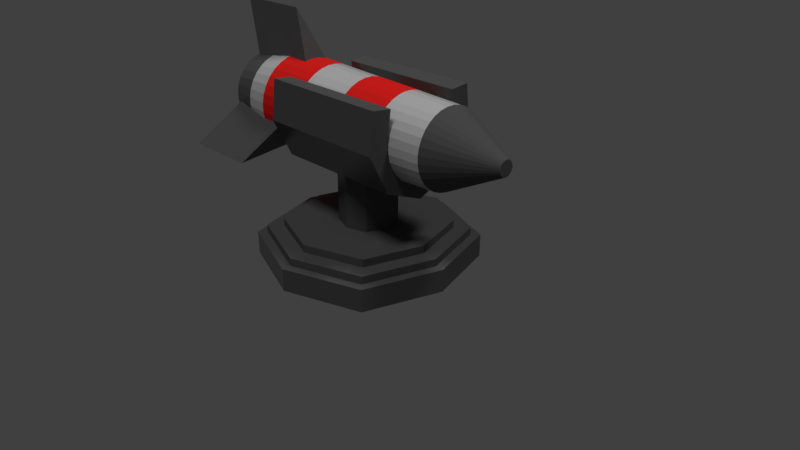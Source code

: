 # Source: TurretCannon_RocketLauncher.blend  (saved by Blender 2.79.0; exported with 4.5.12 LTS)
import bpy
from mathutils import Matrix  # noqa: F401  (used for matrix-valued properties, if any)

bpy.ops.wm.read_factory_settings(use_empty=True)
scene = bpy.context.scene
scene.name = 'Scene'

# ---- collections
col_collection_1 = bpy.data.collections.new('Collection 1'); scene.collection.children.link(col_collection_1)

# ---- materials (node trees are filled in below, after node groups)
mat_black = bpy.data.materials.new('Black')
mat_black.alpha_threshold = 0.0
mat_black.roughness = 0.5
mat_grey = bpy.data.materials.new('Grey')
mat_grey.alpha_threshold = 0.0
mat_grey.roughness = 0.5
mat_red = bpy.data.materials.new('Red')
mat_red.alpha_threshold = 0.0
mat_red.roughness = 0.5

# ---- material node trees
mat_black.use_nodes = True; mat_black.node_tree.nodes.clear()
_N = mat_black.node_tree.nodes; _L = mat_black.node_tree.links
n0 = _N.new('ShaderNodeOutputMaterial'); n0.name = 'Material Output'; n0.location = (300, 300)
n1 = _N.new('ShaderNodeBsdfPrincipled'); n1.name = 'Principled BSDF'; n1.location = (10, 300)
n1.width = 150
n1.subsurface_method = 'BURLEY'
n1.inputs[0].default_value = (0.08984, 0.08984, 0.08984, 1.0)
n1.inputs[2].default_value = 0.0
n1.inputs[3].default_value = 1.45
n1.inputs[9].default_value = (1.0, 1.0, 1.0)
n1.inputs[13].default_value = 0.0
_L.new(n1.outputs[0], n0.inputs[0])
n0.is_active_output = True
mat_grey.use_nodes = True; mat_grey.node_tree.nodes.clear()
_N = mat_grey.node_tree.nodes; _L = mat_grey.node_tree.links
n0 = _N.new('ShaderNodeOutputMaterial'); n0.name = 'Material Output'; n0.location = (300, 300)
n1 = _N.new('ShaderNodeBsdfPrincipled'); n1.name = 'Principled BSDF'; n1.location = (10, 300)
n1.width = 150
n1.subsurface_method = 'BURLEY'
n1.inputs[0].default_value = (0.5543, 0.5543, 0.5543, 1.0)
n1.inputs[2].default_value = 0.0
n1.inputs[3].default_value = 1.45
n1.inputs[9].default_value = (1.0, 1.0, 1.0)
_L.new(n1.outputs[0], n0.inputs[0])
n0.is_active_output = True
mat_red.use_nodes = True; mat_red.node_tree.nodes.clear()
_N = mat_red.node_tree.nodes; _L = mat_red.node_tree.links
n0 = _N.new('ShaderNodeOutputMaterial'); n0.name = 'Material Output'; n0.location = (300, 300)
n1 = _N.new('ShaderNodeBsdfPrincipled'); n1.name = 'Principled BSDF'; n1.location = (10, 300)
n1.width = 150
n1.subsurface_method = 'BURLEY'
n1.inputs[0].default_value = (0.8, 0.01734, 0.01452, 1.0)
n1.inputs[2].default_value = 0.0
n1.inputs[3].default_value = 1.45
n1.inputs[9].default_value = (1.0, 1.0, 1.0)
n1.inputs[13].default_value = 0.0
_L.new(n1.outputs[0], n0.inputs[0])
n0.is_active_output = True

# ---- world
world_world = bpy.data.worlds.new('World'); scene.world = world_world
world_world.color = (0.05088, 0.05088, 0.05088)
world_world.use_sun_shadow = False
world_world.sun_shadow_jitter_overblur = 0.0
world_world.cycles.sampling_method = 'MANUAL'

# ---- cameras
cam_camera = bpy.data.cameras.new('Camera')
cam_camera.clip_end = 100.0
cam_camera.lens = 35.0
cam_camera.sensor_width = 32.0
cam_camera.sensor_height = 18.0
cam_camera.ortho_scale = 7.314
cam_camera.dof.focus_distance = 0.0

# ---- lights
light_sun_002 = bpy.data.lights.new('Sun.002', 'SUN')
light_sun_002.transmission_factor = 0.0
light_sun_002.angle = 0.1993
light_sun_002.energy = 1.0
light_sun_002.shadow_buffer_clip_start = 0.5
light_sun_002.shadow_soft_size = 0.1
light_sun_002.shadow_cascade_max_distance = 1000.0
light_sun_001 = bpy.data.lights.new('Sun.001', 'SUN')
light_sun_001.transmission_factor = 0.0
light_sun_001.angle = 0.1993
light_sun_001.energy = 1.0
light_sun_001.shadow_buffer_clip_start = 0.5
light_sun_001.shadow_soft_size = 0.1
light_sun_001.shadow_cascade_max_distance = 1000.0
light_sun = bpy.data.lights.new('Sun', 'SUN')
light_sun.transmission_factor = 0.0
light_sun.angle = 0.1993
light_sun.energy = 1.0
light_sun.shadow_buffer_clip_start = 0.5
light_sun.shadow_soft_size = 0.1
light_sun.shadow_cascade_max_distance = 1000.0

# ---- meshes
me_cylinder_001 = bpy.data.meshes.new('Cylinder.001')
me_cylinder_001.from_pydata([(-0.8616, 0.8049, 1.771), (0.9077, 0.8049, 1.803), (-0.8523, 0.5066, 1.264), (0.917, 0.5066, 1.296), (-0.8485, -1.863e-08, 1.054), (0.9208, -2.235e-08, 1.087), (-0.8523, -0.5066, 1.264), (0.917, -0.5066, 1.296), (-0.8616, -0.7517, 1.771), (0.9077, -0.7517, 1.803), (-0.8709, -0.6879, 2.277), (0.8984, -0.6879, 2.309), (-0.8709, 0.7633, 2.277), (0.8984, 0.7633, 2.309)], [], [(0, 1, 3, 2), (2, 3, 5, 4), (4, 5, 7, 6), (6, 7, 9, 8), (8, 9, 11, 10), (12, 13, 1, 0)])
me_cylinder_001.materials.append(mat_black)
me_cylinder_001.use_remesh_preserve_volume = False
me_cylinder_001.use_remesh_preserve_attributes = False
me_cylinder_001.use_mirror_vertex_groups = False
me_cylinder_001.update()
me_cylinder = bpy.data.meshes.new('Cylinder')
me_cylinder.from_pydata([(-1.331, 0.319, 2.283), (1.333, 0.2752, 2.25), (-1.33, 0.4155, 2.215), (1.334, 0.3555, 2.194), (-1.328, 0.497, 2.13), (1.336, 0.4232, 2.123), (-1.326, 0.5603, 2.031), (1.337, 0.4759, 2.041), (-1.324, 0.6031, 1.922), (1.339, 0.5115, 1.949), (-1.322, 0.6237, 1.806), (1.341, 0.5287, 1.853), (-1.319, 0.6213, 1.688), (1.343, 0.5267, 1.755), (-1.317, 0.596, 1.573), (1.345, 0.5056, 1.66), (-1.315, 0.5488, 1.465), (1.347, 0.4663, 1.57), (-1.312, 0.4814, 1.369), (1.349, 0.4103, 1.49), (-1.311, 0.3965, 1.288), (1.35, 0.3397, 1.422), (-1.309, 0.2973, 1.224), (1.352, 0.2572, 1.37), (-1.308, 0.1877, 1.181), (1.353, 0.1661, 1.334), (-1.307, 0.07184, 1.161), (1.353, 0.06972, 1.317), (-1.307, -0.04582, 1.163), (1.353, -0.02813, 1.319), (-1.307, -0.1607, 1.189), (1.353, -0.1237, 1.34), (-1.308, -0.2685, 1.236), (1.353, -0.2133, 1.379), (-1.309, -0.365, 1.303), (1.352, -0.2936, 1.435), (-1.311, -0.4465, 1.388), (1.35, -0.3614, 1.506), (-1.313, -0.5099, 1.487), (1.349, -0.414, 1.588), (-1.315, -0.5527, 1.597), (1.347, -0.4496, 1.679), (-1.317, -0.5733, 1.713), (1.345, -0.4668, 1.776), (-1.32, -0.5709, 1.83), (1.343, -0.4648, 1.873), (-1.322, -0.5456, 1.945), (1.341, -0.4437, 1.969), (-1.324, -0.4983, 2.053), (1.339, -0.4044, 2.059), (-1.327, -0.431, 2.149), (1.337, -0.3484, 2.139), (-1.328, -0.3461, 2.231), (1.336, -0.2778, 2.207), (-1.33, -0.2469, 2.294), (1.334, -0.1954, 2.259), (-1.331, -0.1373, 2.337), (1.333, -0.1042, 2.295), (-1.332, -0.02142, 2.358), (1.333, -0.00784, 2.312), (-1.332, 0.09624, 2.355), (1.333, 0.09, 2.31), (-1.332, 0.2112, 2.33), (1.333, 0.1856, 2.289), (2.145, 0.08131, 1.918), (2.145, 0.09729, 1.907), (2.146, 0.1108, 1.893), (2.146, 0.1213, 1.876), (2.146, 0.1284, 1.858), (2.147, 0.1318, 1.839), (2.147, 0.1314, 1.819), (2.148, 0.1272, 1.8), (2.148, 0.1194, 1.782), (2.148, 0.1082, 1.766), (2.149, 0.09416, 1.753), (2.149, 0.07773, 1.742), (2.149, 0.05958, 1.735), (2.149, 0.04039, 1.732), (2.149, 0.02091, 1.732), (2.149, 0.001874, 1.737), (2.149, -0.01598, 1.744), (2.149, -0.03196, 1.756), (2.149, -0.04545, 1.77), (2.148, -0.05595, 1.786), (2.148, -0.06304, 1.804), (2.147, -0.06645, 1.823), (2.147, -0.06605, 1.843), (2.147, -0.06186, 1.862), (2.146, -0.05403, 1.88), (2.146, -0.04288, 1.896), (2.146, -0.02882, 1.909), (2.145, -0.0124, 1.92), (2.145, 0.005758, 1.927), (2.145, 0.02495, 1.93), (2.145, 0.04443, 1.93), (2.145, 0.06346, 1.926), (-2.027, 0.268, 2.18), (-2.026, 0.3482, 2.124), (-2.025, 0.416, 2.053), (-2.023, 0.4687, 1.971), (-2.022, 0.5043, 1.88), (-2.02, 0.5214, 1.783), (-2.018, 0.5194, 1.686), (-2.016, 0.4984, 1.59), (-2.014, 0.4591, 1.5), (-2.012, 0.4031, 1.42), (-2.01, 0.3325, 1.353), (-2.009, 0.25, 1.3), (-2.008, 0.1588, 1.264), (-2.008, 0.06249, 1.247), (-2.007, -0.03536, 1.249), (-2.008, -0.1309, 1.27), (-2.008, -0.2206, 1.309), (-2.009, -0.3008, 1.365), (-2.011, -0.3686, 1.436), (-2.012, -0.4213, 1.518), (-2.014, -0.4569, 1.61), (-2.016, -0.474, 1.706), (-2.018, -0.472, 1.804), (-2.02, -0.451, 1.899), (-2.022, -0.4117, 1.989), (-2.024, -0.3557, 2.069), (-2.025, -0.2851, 2.137), (-2.027, -0.2026, 2.19), (-2.027, -0.1114, 2.225), (-2.028, -0.01507, 2.242), (-2.028, 0.08277, 2.24), (-2.028, 0.1783, 2.219), (-2.023, 0.1618, 1.991), (-2.023, 0.2072, 1.959), (-2.022, 0.2455, 1.919), (-2.021, 0.2753, 1.873), (-2.02, 0.2954, 1.821), (-2.019, 0.3051, 1.767), (-2.018, 0.304, 1.711), (-2.017, 0.2921, 1.657), (-2.015, 0.2699, 1.607), (-2.014, 0.2382, 1.561), (-2.014, 0.1983, 1.523), (-2.013, 0.1517, 1.493), (-2.012, 0.1001, 1.473), (-2.012, 0.04563, 1.463), (-2.012, -0.009689, 1.464), (-2.012, -0.06373, 1.476), (-2.012, -0.1144, 1.499), (-2.013, -0.1598, 1.53), (-2.014, -0.1981, 1.57), (-2.015, -0.2279, 1.617), (-2.016, -0.248, 1.668), (-2.017, -0.2577, 1.723), (-2.018, -0.2566, 1.778), (-2.019, -0.2447, 1.832), (-2.02, -0.2225, 1.883), (-2.021, -0.1908, 1.928), (-2.022, -0.1509, 1.966), (-2.023, -0.1042, 1.996), (-2.023, -0.0527, 2.016), (-2.024, 0.001781, 2.026), (-2.024, 0.05711, 2.025), (-2.024, 0.1111, 2.013), (-1.719, 0.1625, 1.997), (-1.718, 0.2079, 1.965), (-1.718, 0.2462, 1.926), (-1.717, 0.276, 1.879), (-1.716, 0.2961, 1.827), (-1.715, 0.3058, 1.773), (-1.713, 0.3047, 1.718), (-1.712, 0.2928, 1.664), (-1.711, 0.2705, 1.613), (-1.71, 0.2389, 1.568), (-1.709, 0.1989, 1.529), (-1.709, 0.1523, 1.499), (-1.708, 0.1008, 1.479), (-1.708, 0.04629, 1.47), (-1.708, -0.009035, 1.471), (-1.708, -0.06308, 1.483), (-1.708, -0.1138, 1.505), (-1.709, -0.1591, 1.537), (-1.709, -0.1975, 1.576), (-1.71, -0.2272, 1.623), (-1.711, -0.2474, 1.675), (-1.712, -0.2571, 1.729), (-1.714, -0.2559, 1.784), (-1.715, -0.244, 1.838), (-1.716, -0.2218, 1.889), (-1.717, -0.1901, 1.934), (-1.718, -0.1502, 1.973), (-1.718, -0.1036, 2.003), (-1.719, -0.05205, 2.023), (-1.719, 0.002436, 2.032), (-1.719, 0.05776, 2.031), (-1.719, 0.1118, 2.019), (-1.906, -0.4354, 1.746), (-2.258, -0.9903, 1.138), (-0.9074, -0.4332, 1.766), (-1.259, -0.9881, 1.158), (-1.899, -0.232, 1.403), (-0.9007, -0.2298, 1.424), (-1.915, 0.2523, 2.145), (-2.297, 0.008654, 2.918), (-0.9172, 0.2545, 2.166), (-1.298, 0.0108, 2.939), (-1.914, -0.146, 2.141), (-0.9162, -0.1438, 2.161), (-1.899, 0.2549, 1.35), (-2.263, 1.051, 1.163), (-0.9007, 0.257, 1.371), (-1.264, 1.053, 1.183), (-1.907, 0.4498, 1.697), (-0.9083, 0.4519, 1.718), (0.001221, 0.2971, 2.266), (0.002309, 0.3855, 2.204), (0.003761, 0.4601, 2.127), (0.005519, 0.5181, 2.036), (0.007516, 0.5573, 1.936), (0.009675, 0.5762, 1.829), (0.01191, 0.574, 1.722), (0.01415, 0.5508, 1.617), (0.01629, 0.5075, 1.518), (0.01825, 0.4458, 1.429), (0.01996, 0.3681, 1.355), (0.02136, 0.2773, 1.297), (0.02239, 0.1769, 1.258), (0.02301, 0.07078, 1.239), (0.0232, -0.03697, 1.241), (0.02294, -0.1422, 1.264), (0.02226, -0.2409, 1.307), (0.02117, -0.3293, 1.369), (0.01972, -0.4039, 1.447), (0.01796, -0.462, 1.538), (0.01596, -0.5012, 1.638), (0.0138, -0.52, 1.744), (0.01156, -0.5178, 1.852), (0.009333, -0.4947, 1.957), (0.007193, -0.4514, 2.056), (0.005229, -0.3897, 2.144), (0.003514, -0.312, 2.219), (0.002116, -0.2211, 2.277), (0.001087, -0.1207, 2.316), (0.0004675, -0.01463, 2.335), (0.0002816, 0.09312, 2.333), (0.0005358, 0.1984, 2.309), (0.6673, 0.2861, 2.258), (0.6684, 0.3705, 2.199), (0.6697, 0.4417, 2.125), (0.6714, 0.497, 2.038), (0.6733, 0.5344, 1.943), (0.6754, 0.5524, 1.841), (0.6775, 0.5503, 1.739), (0.6797, 0.5282, 1.638), (0.6817, 0.4869, 1.544), (0.6836, 0.4281, 1.46), (0.6852, 0.3539, 1.389), (0.6865, 0.2673, 1.333), (0.6875, 0.1715, 1.296), (0.6881, 0.07025, 1.278), (0.6883, -0.03255, 1.28), (0.688, -0.133, 1.302), (0.6874, -0.2271, 1.343), (0.6864, -0.3114, 1.402), (0.685, -0.3826, 1.476), (0.6833, -0.438, 1.563), (0.6814, -0.4754, 1.659), (0.6793, -0.4934, 1.76), (0.6772, -0.4913, 1.863), (0.6751, -0.4692, 1.963), (0.673, -0.4279, 2.057), (0.6711, -0.3691, 2.142), (0.6695, -0.2949, 2.213), (0.6682, -0.2082, 2.268), (0.6672, -0.1125, 2.305), (0.6666, -0.01124, 2.323), (0.6664, 0.09156, 2.321), (0.6667, 0.192, 2.299), (-0.6637, 0.4005, 2.21), (-0.6622, 0.4785, 2.129), (-0.6604, 0.5392, 2.034), (-0.6583, 0.5802, 1.929), (-0.656, 0.6, 1.818), (-0.6537, 0.5977, 1.705), (-0.6514, 0.5734, 1.595), (-0.6491, 0.5282, 1.492), (-0.6471, 0.4636, 1.399), (-0.6453, 0.3823, 1.321), (-0.6438, 0.2873, 1.261), (-0.6427, 0.1823, 1.22), (-0.6421, 0.07131, 1.2), (-0.6419, -0.04139, 1.202), (-0.6422, -0.1515, 1.226), (-0.6429, -0.2547, 1.272), (-0.644, -0.3472, 1.336), (-0.6455, -0.4252, 1.417), (-0.6474, -0.4859, 1.512), (-0.6495, -0.5269, 1.617), (-0.6517, -0.5467, 1.728), (-0.6541, -0.5444, 1.841), (-0.6564, -0.5201, 1.951), (-0.6586, -0.4749, 2.054), (-0.6607, -0.4103, 2.147), (-0.6625, -0.329, 2.225), (-0.6639, -0.234, 2.285), (-0.665, -0.129, 2.326), (-0.6657, -0.01803, 2.346), (-0.6659, 0.09468, 2.344), (-0.6656, 0.2048, 2.32), (-0.6649, 0.308, 2.274), (-1.664, 0.5039, 1.483), (-1.666, 0.5472, 1.582), (-1.659, -0.3329, 1.334), (-1.658, -0.2445, 1.273), (-1.677, -0.3156, 2.184), (-1.675, -0.3933, 2.109), (-1.673, 0.5537, 1.901), (-1.675, 0.5145, 2.001), (-1.657, 0.06717, 1.204), (-1.658, 0.1733, 1.223), (-1.669, -0.5215, 1.817), (-1.667, -0.5237, 1.709), (-1.68, 0.1948, 2.275), (-1.68, 0.08951, 2.298), (-1.662, 0.4422, 1.395), (-1.661, -0.4076, 1.412), (-1.678, -0.2248, 2.242), (-1.671, 0.5726, 1.795), (-1.657, -0.04059, 1.206), (-1.671, -0.4983, 1.922), (-1.678, 0.3818, 2.17), (-1.679, 0.2935, 2.231), (-1.66, 0.3645, 1.32), (-1.662, -0.4656, 1.503), (-1.679, -0.1244, 2.281), (-1.668, 0.5704, 1.687), (-1.657, -0.1458, 1.229), (-1.673, -0.455, 2.021), (-1.677, 0.4565, 2.092), (-1.659, 0.2737, 1.262), (-1.664, -0.5048, 1.603), (-1.68, -0.01825, 2.3)], [], [(242, 1, 3, 243), (243, 3, 5, 244), (244, 5, 7, 245), (245, 7, 9, 246), (246, 9, 11, 247), (247, 11, 13, 248), (248, 13, 15, 249), (249, 15, 17, 250), (250, 17, 19, 251), (251, 19, 21, 252), (252, 21, 23, 253), (253, 23, 25, 254), (254, 25, 27, 255), (255, 27, 29, 256), (256, 29, 31, 257), (257, 31, 33, 258), (258, 33, 35, 259), (259, 35, 37, 260), (260, 37, 39, 261), (261, 39, 41, 262), (262, 41, 43, 263), (263, 43, 45, 264), (264, 45, 47, 265), (265, 47, 49, 266), (266, 49, 51, 267), (267, 51, 53, 268), (268, 53, 55, 269), (269, 55, 57, 270), (270, 57, 59, 271), (271, 59, 61, 272), (61, 59, 93, 94), (272, 61, 63, 273), (273, 63, 1, 242), (307, 306, 104, 103), (17, 15, 71, 72), (35, 33, 80, 81), (53, 51, 89, 90), (9, 7, 67, 68), (27, 25, 76, 77), (45, 43, 85, 86), (63, 61, 94, 95), (19, 17, 72, 73), (37, 35, 81, 82), (55, 53, 90, 91), (11, 9, 68, 69), (29, 27, 77, 78), (47, 45, 86, 87), (3, 1, 64, 65), (1, 63, 95, 64), (21, 19, 73, 74), (39, 37, 82, 83), (57, 55, 91, 92), (13, 11, 69, 70), (31, 29, 78, 79), (49, 47, 87, 88), (5, 3, 65, 66), (23, 21, 74, 75), (41, 39, 83, 84), (59, 57, 92, 93), (15, 13, 70, 71), (33, 31, 79, 80), (51, 49, 88, 89), (7, 5, 66, 67), (25, 23, 75, 76), (43, 41, 84, 85), (65, 64, 95, 94, 93, 92, 91, 90, 89, 88, 87, 86, 85, 84, 83, 82, 81, 80, 79, 78, 77, 76, 75, 74, 73, 72, 71, 70, 69, 68, 67, 66), (309, 308, 113, 112), (311, 310, 122, 121), (313, 312, 100, 99), (315, 314, 109, 108), (317, 316, 118, 117), (319, 318, 127, 126), (306, 320, 105, 104), (308, 321, 114, 113), (310, 322, 123, 122), (312, 323, 101, 100), (314, 324, 110, 109), (316, 325, 119, 118), (327, 326, 97, 96), (318, 327, 96, 127), (320, 328, 106, 105), (321, 329, 115, 114), (322, 330, 124, 123), (323, 331, 102, 101), (324, 332, 111, 110), (325, 333, 120, 119), (326, 334, 98, 97), (328, 335, 107, 106), (329, 336, 116, 115), (330, 337, 125, 124), (331, 307, 103, 102), (332, 309, 112, 111), (333, 311, 121, 120), (334, 313, 99, 98), (335, 315, 108, 107), (336, 317, 117, 116), (337, 319, 126, 125), (119, 120, 152, 151), (106, 107, 139, 138), (120, 121, 153, 152), (107, 108, 140, 139), (121, 122, 154, 153), (108, 109, 141, 140), (122, 123, 155, 154), (109, 110, 142, 141), (96, 97, 129, 128), (123, 124, 156, 155), (110, 111, 143, 142), (97, 98, 130, 129), (124, 125, 157, 156), (111, 112, 144, 143), (98, 99, 131, 130), (125, 126, 158, 157), (112, 113, 145, 144), (99, 100, 132, 131), (126, 127, 159, 158), (113, 114, 146, 145), (100, 101, 133, 132), (127, 96, 128, 159), (114, 115, 147, 146), (101, 102, 134, 133), (115, 116, 148, 147), (102, 103, 135, 134), (116, 117, 149, 148), (103, 104, 136, 135), (117, 118, 150, 149), (104, 105, 137, 136), (118, 119, 151, 150), (105, 106, 138, 137), (154, 155, 187, 186), (141, 142, 174, 173), (128, 129, 161, 160), (155, 156, 188, 187), (142, 143, 175, 174), (129, 130, 162, 161), (156, 157, 189, 188), (143, 144, 176, 175), (130, 131, 163, 162), (157, 158, 190, 189), (144, 145, 177, 176), (131, 132, 164, 163), (158, 159, 191, 190), (145, 146, 178, 177), (132, 133, 165, 164), (159, 128, 160, 191), (146, 147, 179, 178), (133, 134, 166, 165), (147, 148, 180, 179), (134, 135, 167, 166), (148, 149, 181, 180), (135, 136, 168, 167), (149, 150, 182, 181), (136, 137, 169, 168), (150, 151, 183, 182), (137, 138, 170, 169), (151, 152, 184, 183), (138, 139, 171, 170), (152, 153, 185, 184), (139, 140, 172, 171), (153, 154, 186, 185), (140, 141, 173, 172), (160, 161, 162, 163, 164, 165, 166, 167, 168, 169, 170, 171, 172, 173, 174, 175, 176, 177, 178, 179, 180, 181, 182, 183, 184, 185, 186, 187, 188, 189, 190, 191), (192, 193, 195, 194), (192, 194, 197, 196), (193, 196, 197, 195), (194, 195, 197), (192, 196, 193), (198, 199, 201, 200), (198, 200, 203, 202), (199, 202, 203, 201), (200, 201, 203), (198, 202, 199), (204, 205, 207, 206), (204, 206, 209, 208), (205, 208, 209, 207), (206, 207, 209), (204, 208, 205), (304, 241, 210, 305), (303, 240, 241, 304), (302, 239, 240, 303), (301, 238, 239, 302), (300, 237, 238, 301), (299, 236, 237, 300), (298, 235, 236, 299), (297, 234, 235, 298), (296, 233, 234, 297), (295, 232, 233, 296), (294, 231, 232, 295), (293, 230, 231, 294), (292, 229, 230, 293), (291, 228, 229, 292), (290, 227, 228, 291), (289, 226, 227, 290), (288, 225, 226, 289), (287, 224, 225, 288), (286, 223, 224, 287), (285, 222, 223, 286), (284, 221, 222, 285), (283, 220, 221, 284), (282, 219, 220, 283), (281, 218, 219, 282), (280, 217, 218, 281), (279, 216, 217, 280), (278, 215, 216, 279), (277, 214, 215, 278), (276, 213, 214, 277), (275, 212, 213, 276), (274, 211, 212, 275), (305, 210, 211, 274), (241, 273, 242, 210), (240, 272, 273, 241), (239, 271, 272, 240), (238, 270, 271, 239), (237, 269, 270, 238), (236, 268, 269, 237), (235, 267, 268, 236), (234, 266, 267, 235), (233, 265, 266, 234), (232, 264, 265, 233), (231, 263, 264, 232), (230, 262, 263, 231), (229, 261, 262, 230), (228, 260, 261, 229), (227, 259, 260, 228), (226, 258, 259, 227), (225, 257, 258, 226), (224, 256, 257, 225), (223, 255, 256, 224), (222, 254, 255, 223), (221, 253, 254, 222), (220, 252, 253, 221), (219, 251, 252, 220), (218, 250, 251, 219), (217, 249, 250, 218), (216, 248, 249, 217), (215, 247, 248, 216), (214, 246, 247, 215), (213, 245, 246, 214), (212, 244, 245, 213), (211, 243, 244, 212), (210, 242, 243, 211), (0, 305, 274, 2), (2, 274, 275, 4), (4, 275, 276, 6), (6, 276, 277, 8), (8, 277, 278, 10), (10, 278, 279, 12), (12, 279, 280, 14), (14, 280, 281, 16), (16, 281, 282, 18), (18, 282, 283, 20), (20, 283, 284, 22), (22, 284, 285, 24), (24, 285, 286, 26), (26, 286, 287, 28), (28, 287, 288, 30), (30, 288, 289, 32), (32, 289, 290, 34), (34, 290, 291, 36), (36, 291, 292, 38), (38, 292, 293, 40), (40, 293, 294, 42), (42, 294, 295, 44), (44, 295, 296, 46), (46, 296, 297, 48), (48, 297, 298, 50), (50, 298, 299, 52), (52, 299, 300, 54), (54, 300, 301, 56), (56, 301, 302, 58), (58, 302, 303, 60), (60, 303, 304, 62), (62, 304, 305, 0), (58, 60, 319, 337), (40, 42, 317, 336), (22, 24, 315, 335), (4, 6, 313, 334), (48, 50, 311, 333), (30, 32, 309, 332), (12, 14, 307, 331), (56, 58, 337, 330), (38, 40, 336, 329), (20, 22, 335, 328), (2, 4, 334, 326), (46, 48, 333, 325), (28, 30, 332, 324), (10, 12, 331, 323), (54, 56, 330, 322), (36, 38, 329, 321), (18, 20, 328, 320), (62, 0, 327, 318), (0, 2, 326, 327), (44, 46, 325, 316), (26, 28, 324, 314), (8, 10, 323, 312), (52, 54, 322, 310), (34, 36, 321, 308), (16, 18, 320, 306), (60, 62, 318, 319), (42, 44, 316, 317), (24, 26, 314, 315), (6, 8, 312, 313), (50, 52, 310, 311), (32, 34, 308, 309), (14, 16, 306, 307)])
me_cylinder.polygons.foreach_set('material_index', [0, 0, 0, 0, 0, 0, 0, 0, 0, 0, 0, 0, 0, 0, 0, 0, 0, 0, 0, 0, 0, 0, 0, 0, 0, 0, 0, 0, 0, 0, 1, 0, 0, 1, 1, 1, 1, 1, 1, 1, 1, 1, 1, 1, 1, 1, 1, 1, 1, 1, 1, 1, 1, 1, 1, 1, 1, 1, 1, 1, 1, 1, 1, 1, 1, 1, 1, 1, 1, 1, 1, 1, 1, 1, 1, 1, 1, 1, 1, 1, 1, 1, 1, 1, 1, 1, 1, 1, 1, 1, 1, 1, 1, 1, 1, 1, 1, 1, 1, 1, 1, 1, 1, 1, 1, 1, 1, 1, 1, 1, 1, 1, 1, 1, 1, 1, 1, 1, 1, 1, 1, 1, 1, 1, 1, 1, 1, 1, 1, 1, 1, 1, 1, 1, 1, 1, 1, 1, 1, 1, 1, 1, 1, 1, 1, 1, 1, 1, 1, 1, 1, 1, 1, 1, 1, 1, 1, 1, 1, 1, 1, 1, 1, 1, 1, 1, 1, 1, 1, 1, 1, 1, 1, 1, 1, 1, 1, 0, 0, 0, 0, 0, 0, 0, 0, 0, 0, 0, 0, 0, 0, 0, 0, 0, 0, 0, 0, 0, 0, 0, 0, 0, 0, 0, 0, 0, 0, 0, 0, 2, 2, 2, 2, 2, 2, 2, 2, 2, 2, 2, 2, 2, 2, 2, 2, 2, 2, 2, 2, 2, 2, 2, 2, 2, 2, 2, 2, 2, 2, 2, 2, 2, 2, 2, 2, 2, 2, 2, 2, 2, 2, 2, 2, 2, 2, 2, 2, 2, 2, 2, 2, 2, 2, 2, 2, 2, 2, 2, 2, 2, 2, 2, 2, 0, 0, 0, 0, 0, 0, 0, 0, 0, 0, 0, 0, 0, 0, 0, 0, 0, 0, 0, 0, 0, 0, 0, 0, 0, 0, 0, 0, 0, 0, 0, 0])
me_cylinder.materials.append(mat_grey)
me_cylinder.materials.append(mat_black)
me_cylinder.materials.append(mat_red)
me_cylinder.use_remesh_preserve_volume = False
me_cylinder.use_remesh_preserve_attributes = False
me_cylinder.use_mirror_vertex_groups = False
me_cylinder.update()
me_cube_001 = bpy.data.meshes.new('Cube.001')
me_cube_001.from_pydata([(-1.0, -1.0, 0.005188), (-1.0, -1.0, 1.191), (-1.0, 1.0, 0.005188), (-1.0, 1.0, 1.191), (1.0, -1.0, 0.005188), (1.0, -1.0, 1.191), (1.0, 1.0, 0.005188), (1.0, 1.0, 1.191), (-1.309, 0.0, 0.005188), (-1.309, 0.0, 1.191), (1.309, 0.0, 0.005188), (1.309, 0.0, 1.191), (0.0, 1.357, 0.005188), (0.0, 1.357, 1.191), (0.0, -1.357, 0.005188), (0.0, -1.357, 1.191), (-0.9113, -0.9113, 1.191), (0.0, 0.0, 0.005188), (-0.9113, 0.9113, 1.191), (0.9113, -0.9113, 1.191), (0.9113, 0.9113, 1.191), (-1.193, 0.0, 1.191), (1.193, 0.0, 1.191), (0.0, 1.237, 1.191), (0.0, -1.237, 1.191), (-0.9113, -0.9113, 1.59), (-0.9113, 0.9113, 1.59), (0.9113, -0.9113, 1.59), (0.9113, 0.9113, 1.59), (-1.193, 0.0, 1.59), (1.193, 0.0, 1.59), (0.0, 1.237, 1.59), (0.0, -1.237, 1.59), (-0.7578, -0.7578, 1.59), (-0.7578, 0.7578, 1.59), (0.7578, -0.7578, 1.59), (0.7578, 0.7578, 1.59), (-0.992, 0.0, 1.59), (0.992, 0.0, 1.59), (0.0, 1.028, 1.59), (0.0, -1.028, 1.59), (-0.7578, -0.7578, 1.995), (-0.7578, 0.7578, 1.995), (0.7578, -0.7578, 1.995), (0.7578, 0.7578, 1.995), (-0.992, 0.0, 1.995), (0.992, 0.0, 1.995), (0.0, 1.028, 1.995), (0.0, -1.028, 1.995), (-0.2646, -0.2646, 1.995), (-0.2646, 0.2646, 1.995), (0.2646, -0.2646, 1.995), (0.2646, 0.2646, 1.995), (-0.3464, 0.0, 1.995), (0.3464, 0.0, 1.995), (0.0, 0.3591, 1.995), (0.0, -0.3591, 1.995), (-0.2646, -0.2646, 5.406), (-0.2646, 0.2646, 5.406), (0.2646, -0.2646, 5.406), (0.2646, 0.2646, 5.406), (-0.3464, 0.0, 5.406), (0.3464, 0.0, 5.406), (0.0, 0.3591, 5.406), (0.0, -0.3591, 5.406)], [], [(8, 9, 3, 2), (12, 13, 7, 6), (10, 11, 5, 4), (14, 15, 1, 0), (17, 10, 4, 14), (11, 7, 20, 22), (5, 11, 22, 19), (12, 6, 10, 17), (6, 7, 11, 10), (0, 1, 9, 8), (2, 12, 17, 8), (13, 3, 18, 23), (15, 5, 19, 24), (8, 17, 14, 0), (4, 5, 15, 14), (2, 3, 13, 12), (9, 1, 16, 21), (3, 9, 21, 18), (1, 15, 24, 16), (7, 13, 23, 20), (23, 18, 26, 31), (21, 16, 25, 29), (18, 21, 29, 26), (24, 19, 27, 32), (19, 22, 30, 27), (22, 20, 28, 30), (16, 24, 32, 25), (20, 23, 31, 28), (26, 29, 37, 34), (27, 30, 38, 35), (31, 26, 34, 39), (29, 25, 33, 37), (28, 31, 39, 36), (25, 32, 40, 33), (32, 27, 35, 40), (30, 28, 36, 38), (40, 35, 43, 48), (38, 36, 44, 46), (34, 37, 45, 42), (35, 38, 46, 43), (39, 34, 42, 47), (37, 33, 41, 45), (36, 39, 47, 44), (33, 40, 48, 41), (45, 41, 49, 53), (44, 47, 55, 52), (41, 48, 56, 49), (48, 43, 51, 56), (46, 44, 52, 54), (42, 45, 53, 50), (43, 46, 54, 51), (47, 42, 50, 55), (55, 50, 58, 63), (53, 49, 57, 61), (52, 55, 63, 60), (49, 56, 64, 57), (56, 51, 59, 64), (54, 52, 60, 62), (50, 53, 61, 58), (51, 54, 62, 59), (64, 59, 62, 60, 63, 58, 61, 57)])
me_cube_001.materials.append(mat_black)
me_cube_001.use_remesh_preserve_volume = False
me_cube_001.use_remesh_preserve_attributes = False
me_cube_001.use_mirror_vertex_groups = False
me_cube_001.update()

# ---- objects
ob_cylinder_001 = bpy.data.objects.new('Cylinder.001', me_cylinder_001)
ob_cylinder = bpy.data.objects.new('Cylinder', me_cylinder)
ob_sun_002 = bpy.data.objects.new('Sun.002', light_sun_002)
ob_sun_001 = bpy.data.objects.new('Sun.001', light_sun_001)
ob_sun = bpy.data.objects.new('Sun', light_sun)
ob_cube = bpy.data.objects.new('Cube', me_cube_001)
ob_camera = bpy.data.objects.new('Camera', cam_camera)

# ---- transforms, parenting, visibility, modifiers, constraints
ob_cylinder_001.location = (0.0, 0.0, 0.0)
ob_cylinder_001.lineart.crease_threshold = 0.0
_m = ob_cylinder_001.modifiers.new('Solidify', 'SOLIDIFY')
_m.thickness = 0.25
_m.nonmanifold_thickness_mode = 'FIXED'
_m.nonmanifold_merge_threshold = 0.0003
ob_cylinder.location = (0.0, 0.0, 0.0)
ob_cylinder.lineart.crease_threshold = 0.0
ob_sun_002.location = (0.0, 0.0, 0.0)
ob_sun_002.rotation_euler = (0.02406, 2.18, -3.119)
ob_sun_002.lineart.crease_threshold = 0.0
ob_sun_001.location = (0.0, 0.0, 0.0)
ob_sun_001.rotation_euler = (0.0, 0.4108, -1.283)
ob_sun_001.lineart.crease_threshold = 0.0
ob_sun.location = (0.0, 0.0, 0.0)
ob_sun.rotation_euler = (0.0, 0.4108, 0.8267)
ob_sun.lineart.crease_threshold = 0.0
ob_cube.location = (0.0, 0.0, 0.0)
ob_cube.scale = (1.0, 1.0, 0.25)
ob_cube.lineart.crease_threshold = 0.0
ob_camera.location = (7.481, -6.508, 5.344)
ob_camera.rotation_euler = (1.109, 0.0, 0.8149)
ob_camera.lock_rotations_4d = False
ob_camera.empty_display_type = 'ARROWS'
ob_camera.color = (0.0, 0.0, 0.0, 0.0)
ob_camera.display_type = 'WIRE'
ob_camera.lineart.crease_threshold = 0.0

# ---- collection membership
col_collection_1.objects.link(ob_cylinder_001)
col_collection_1.objects.link(ob_cylinder)
col_collection_1.objects.link(ob_sun_002)
col_collection_1.objects.link(ob_sun_001)
col_collection_1.objects.link(ob_sun)
col_collection_1.objects.link(ob_cube)
col_collection_1.objects.link(ob_camera)

# ---- scene / render settings (as saved in the file)
scene.camera = ob_camera
scene.frame_start = 1; scene.frame_end = 250; scene.frame_set(1)
scene.render.engine = 'CYCLES'
scene.render.resolution_percentage = 50
scene.render.dither_intensity = 0.0
scene.cycles.use_denoising = False
scene.cycles.samples = 128
scene.cycles.sampling_pattern = 'TABULATED_SOBOL'
scene.cycles.use_adaptive_sampling = False
scene.cycles.use_light_tree = False
scene.cycles.blur_glossy = 0.0
scene.cycles.sample_clamp_indirect = 0.0
scene.view_settings.view_transform = 'Standard'
bpy.context.view_layer.update()
